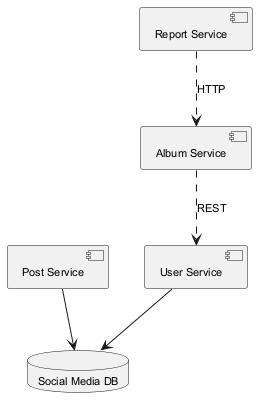

The diagram above was rendered by PlantUML. Its source (embedded in the PNG):
@startuml
skinparam defaultFontSize 11
component "Album Service" as C_AlbumService
component "Report Service" as C_ReportService
component "User Service" as C_UserService
component "Post Service" as C_PostService
database "Social Media DB" as DB_social_media
C_UserService --> DB_social_media
C_PostService --> DB_social_media
C_AlbumService ..> C_UserService : REST
C_ReportService ..> C_AlbumService : HTTP
@enduml